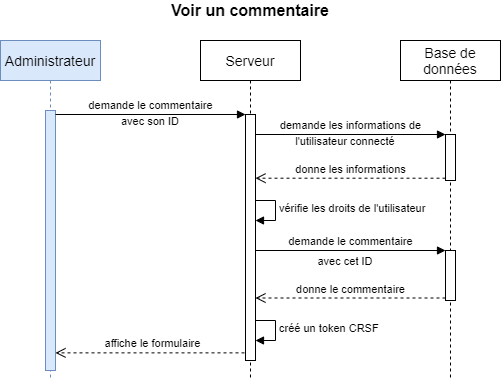

The diagram above was exported from draw.io. Its source (the exported page's mxGraphModel, read from the mxfile embedded in the PNG):
<mxGraphModel dx="962" dy="632" grid="1" gridSize="10" guides="1" tooltips="1" connect="1" arrows="1" fold="1" page="1" pageScale="1" pageWidth="1169" pageHeight="827" math="0" shadow="0">
  <root>
    <mxCell id="0" />
    <mxCell id="1" parent="0" />
    <mxCell id="ZK2JuxV2ZwohWalP8UzC-12" value="affiche le formulaire" style="html=1;verticalAlign=bottom;endArrow=open;dashed=1;endSize=8;exitX=0.5;exitY=0.969;exitDx=0;exitDy=0;exitPerimeter=0;" parent="1" source="ZK2JuxV2ZwohWalP8UzC-6" target="ZK2JuxV2ZwohWalP8UzC-4" edge="1">
      <mxGeometry relative="1" as="geometry">
        <mxPoint x="140" y="477" as="targetPoint" />
      </mxGeometry>
    </mxCell>
    <mxCell id="ZK2JuxV2ZwohWalP8UzC-1" value="vérifie les droits de l'utilisateur" style="edgeStyle=orthogonalEdgeStyle;html=1;align=left;spacingLeft=2;endArrow=block;rounded=0;entryX=1;entryY=0;" parent="1" edge="1">
      <mxGeometry relative="1" as="geometry">
        <mxPoint x="290" y="240" as="sourcePoint" />
        <Array as="points">
          <mxPoint x="315" y="240" />
        </Array>
        <mxPoint x="295" y="260" as="targetPoint" />
      </mxGeometry>
    </mxCell>
    <mxCell id="ZK2JuxV2ZwohWalP8UzC-2" value="créé un token CRSF" style="edgeStyle=orthogonalEdgeStyle;html=1;align=left;spacingLeft=2;endArrow=block;rounded=0;entryX=1;entryY=0;" parent="1" edge="1">
      <mxGeometry relative="1" as="geometry">
        <mxPoint x="290" y="360" as="sourcePoint" />
        <Array as="points">
          <mxPoint x="315" y="360" />
        </Array>
        <mxPoint x="295" y="380" as="targetPoint" />
      </mxGeometry>
    </mxCell>
    <mxCell id="ZK2JuxV2ZwohWalP8UzC-3" value="&lt;font style=&quot;font-size: 14px&quot;&gt;Administrateur&lt;/font&gt;" style="shape=umlLifeline;perimeter=lifelinePerimeter;whiteSpace=wrap;html=1;container=1;collapsible=0;recursiveResize=0;outlineConnect=0;fillColor=#dae8fc;strokeColor=#6c8ebf;" parent="1" vertex="1">
      <mxGeometry x="40" y="80" width="100" height="340" as="geometry" />
    </mxCell>
    <mxCell id="ZK2JuxV2ZwohWalP8UzC-4" value="" style="html=1;points=[];perimeter=orthogonalPerimeter;fillColor=#dae8fc;strokeColor=#6c8ebf;" parent="ZK2JuxV2ZwohWalP8UzC-3" vertex="1">
      <mxGeometry x="45" y="70" width="10" height="260" as="geometry" />
    </mxCell>
    <mxCell id="ZK2JuxV2ZwohWalP8UzC-5" value="&lt;font style=&quot;font-size: 14px&quot;&gt;Serveur&lt;/font&gt;" style="shape=umlLifeline;perimeter=lifelinePerimeter;whiteSpace=wrap;html=1;container=1;collapsible=0;recursiveResize=0;outlineConnect=0;" parent="1" vertex="1">
      <mxGeometry x="240" y="80" width="100" height="340" as="geometry" />
    </mxCell>
    <mxCell id="ZK2JuxV2ZwohWalP8UzC-6" value="" style="html=1;points=[];perimeter=orthogonalPerimeter;" parent="ZK2JuxV2ZwohWalP8UzC-5" vertex="1">
      <mxGeometry x="45" y="74" width="10" height="246" as="geometry" />
    </mxCell>
    <mxCell id="ZK2JuxV2ZwohWalP8UzC-7" value="&lt;font style=&quot;font-size: 14px&quot;&gt;Base de données&lt;/font&gt;" style="shape=umlLifeline;perimeter=lifelinePerimeter;whiteSpace=wrap;html=1;container=1;collapsible=0;recursiveResize=0;outlineConnect=0;" parent="1" vertex="1">
      <mxGeometry x="440" y="80" width="100" height="340" as="geometry" />
    </mxCell>
    <mxCell id="ZK2JuxV2ZwohWalP8UzC-8" value="" style="html=1;points=[];perimeter=orthogonalPerimeter;" parent="ZK2JuxV2ZwohWalP8UzC-7" vertex="1">
      <mxGeometry x="45" y="94" width="10" height="46" as="geometry" />
    </mxCell>
    <mxCell id="ZK2JuxV2ZwohWalP8UzC-9" value="" style="html=1;points=[];perimeter=orthogonalPerimeter;" parent="ZK2JuxV2ZwohWalP8UzC-7" vertex="1">
      <mxGeometry x="45" y="210" width="10" height="50" as="geometry" />
    </mxCell>
    <mxCell id="ZK2JuxV2ZwohWalP8UzC-10" value="&lt;font style=&quot;font-size: 16px&quot;&gt;&lt;b&gt;Voir un commentaire&lt;/b&gt;&lt;/font&gt;" style="text;html=1;strokeColor=none;fillColor=none;align=center;verticalAlign=middle;whiteSpace=wrap;rounded=0;" parent="1" vertex="1">
      <mxGeometry x="40" y="40" width="500" height="20" as="geometry" />
    </mxCell>
    <mxCell id="ZK2JuxV2ZwohWalP8UzC-11" value="demande le commentaire" style="html=1;verticalAlign=bottom;endArrow=block;entryX=0;entryY=0;" parent="1" source="ZK2JuxV2ZwohWalP8UzC-4" target="ZK2JuxV2ZwohWalP8UzC-6" edge="1">
      <mxGeometry relative="1" as="geometry">
        <mxPoint x="130" y="260" as="sourcePoint" />
      </mxGeometry>
    </mxCell>
    <mxCell id="ZK2JuxV2ZwohWalP8UzC-13" value="demande les informations de" style="html=1;verticalAlign=bottom;endArrow=block;entryX=0;entryY=0;" parent="1" target="ZK2JuxV2ZwohWalP8UzC-8" edge="1">
      <mxGeometry relative="1" as="geometry">
        <mxPoint x="295" y="174" as="sourcePoint" />
      </mxGeometry>
    </mxCell>
    <mxCell id="ZK2JuxV2ZwohWalP8UzC-14" value="donne les informations" style="html=1;verticalAlign=bottom;endArrow=open;dashed=1;endSize=8;exitX=0;exitY=0.95;" parent="1" source="ZK2JuxV2ZwohWalP8UzC-8" edge="1">
      <mxGeometry relative="1" as="geometry">
        <mxPoint x="295" y="217.69999999999993" as="targetPoint" />
      </mxGeometry>
    </mxCell>
    <mxCell id="ZK2JuxV2ZwohWalP8UzC-15" value="&lt;font style=&quot;font-size: 11px&quot;&gt;l'utilisateur connecté&lt;/font&gt;" style="text;html=1;strokeColor=none;fillColor=none;align=center;verticalAlign=middle;whiteSpace=wrap;rounded=0;" parent="1" vertex="1">
      <mxGeometry x="300" y="170" width="170" height="20" as="geometry" />
    </mxCell>
    <mxCell id="ZK2JuxV2ZwohWalP8UzC-16" value="demande le commentaire" style="html=1;verticalAlign=bottom;endArrow=block;entryX=0;entryY=0;" parent="1" target="ZK2JuxV2ZwohWalP8UzC-9" edge="1">
      <mxGeometry relative="1" as="geometry">
        <mxPoint x="295" y="290" as="sourcePoint" />
      </mxGeometry>
    </mxCell>
    <mxCell id="ZK2JuxV2ZwohWalP8UzC-17" value="donne le commentaire" style="html=1;verticalAlign=bottom;endArrow=open;dashed=1;endSize=8;exitX=0;exitY=0.95;" parent="1" source="ZK2JuxV2ZwohWalP8UzC-9" target="ZK2JuxV2ZwohWalP8UzC-6" edge="1">
      <mxGeometry relative="1" as="geometry">
        <mxPoint x="295" y="318.5" as="targetPoint" />
      </mxGeometry>
    </mxCell>
    <mxCell id="ZK2JuxV2ZwohWalP8UzC-18" value="&lt;font style=&quot;font-size: 11px&quot;&gt;avec cet ID&lt;/font&gt;" style="text;html=1;strokeColor=none;fillColor=none;align=center;verticalAlign=middle;whiteSpace=wrap;rounded=0;" parent="1" vertex="1">
      <mxGeometry x="300" y="290" width="170" height="20" as="geometry" />
    </mxCell>
    <mxCell id="ZK2JuxV2ZwohWalP8UzC-19" value="&lt;font style=&quot;font-size: 11px&quot;&gt;avec son ID&lt;/font&gt;" style="text;html=1;strokeColor=none;fillColor=none;align=center;verticalAlign=middle;whiteSpace=wrap;rounded=0;" parent="1" vertex="1">
      <mxGeometry x="100" y="150" width="180" height="20" as="geometry" />
    </mxCell>
  </root>
</mxGraphModel>